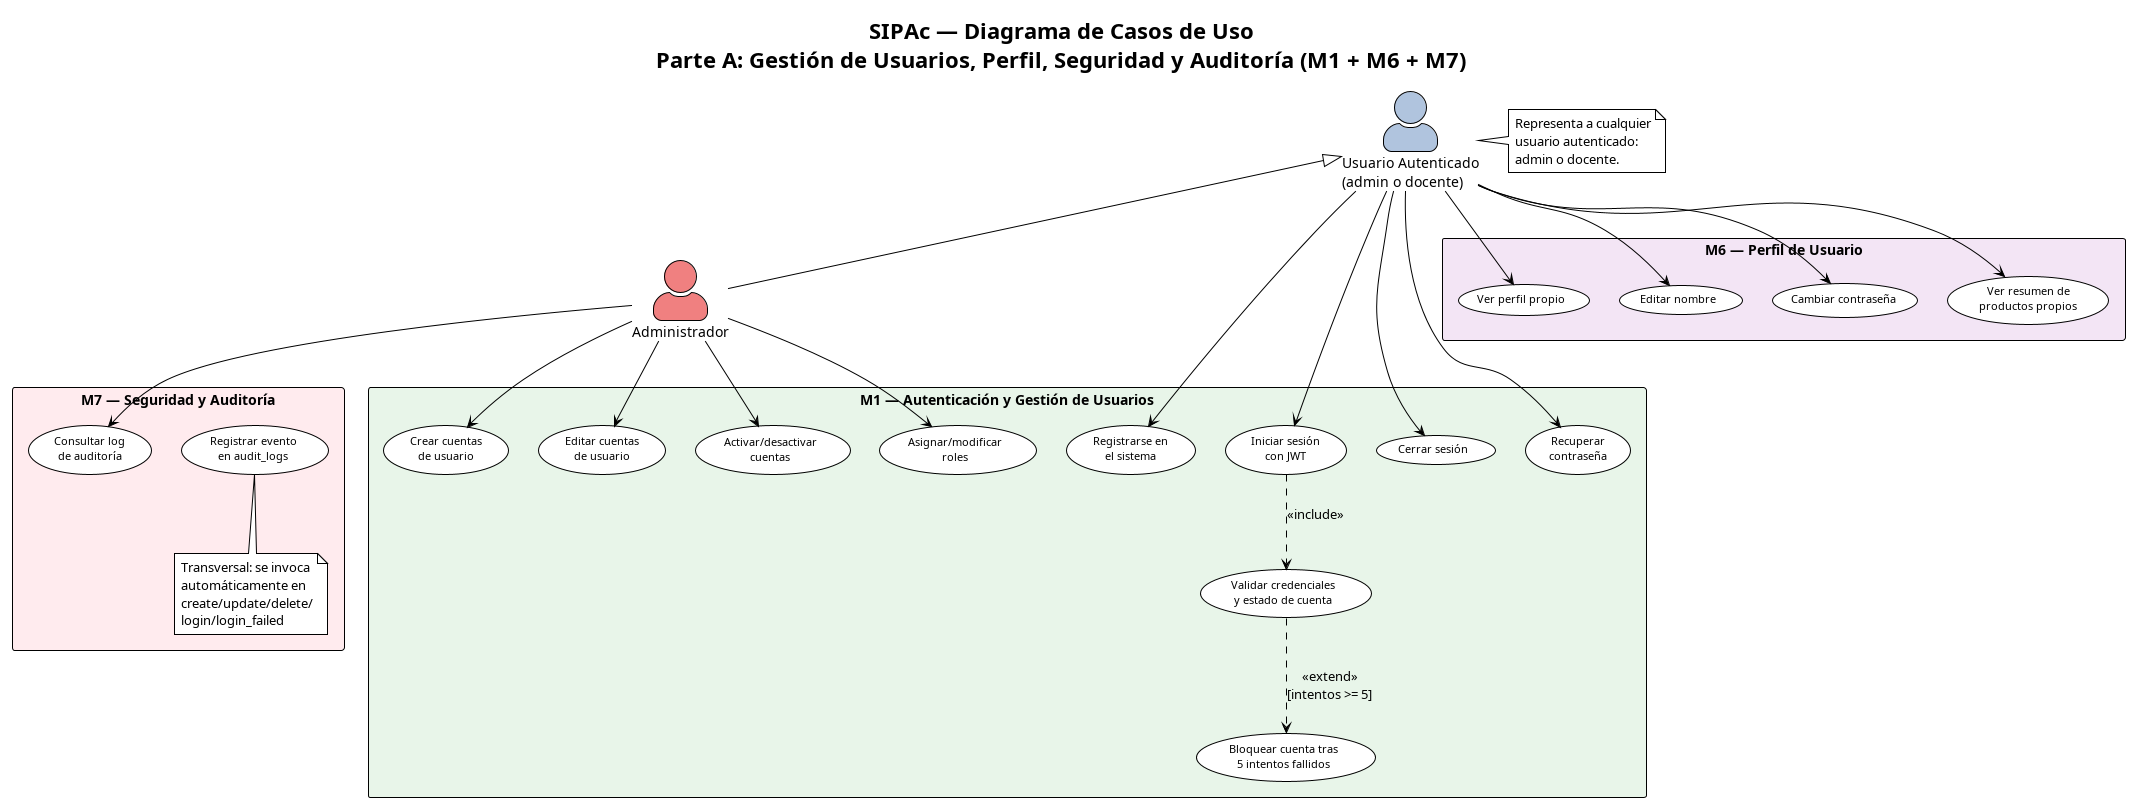

The diagram above was rendered by PlantUML. Its source (embedded in the PNG):
@startuml 02a-casos-de-uso-gestion
!theme plain
skinparam actorStyle awesome
skinparam packageStyle rectangle
skinparam usecaseFontSize 11
skinparam packageFontSize 13
skinparam nodesep 30

title SIPAc — Diagrama de Casos de Uso\nParte A: Gestión de Usuarios, Perfil, Seguridad y Auditoría (M1 + M6 + M7)

' ─── ACTORES ─────────────────────────────────────────
' Se usa generalización de actores para reducir líneas:
' - "Usuario Autenticado" agrupa casos comunes a los 4 roles
' - Admin se muestra aparte para sus casos exclusivos de gestión

actor "Usuario Autenticado\n(admin o docente)" as Auth #LightSteelBlue
actor "Administrador" as Admin #LightCoral

Auth <|-- Admin

note right of Auth
  Representa a cualquier
  usuario autenticado:
  admin o docente.
end note

' ─── M1: AUTENTICACIÓN Y GESTIÓN DE USUARIOS ────────

rectangle "M1 — Autenticación y Gestión de Usuarios" #E8F5E9 {

  usecase "Registrarse en\nel sistema" as UC_REG
  usecase "Iniciar sesión\ncon JWT" as UC_LOGIN
  usecase "Cerrar sesión" as UC_LOGOUT
  usecase "Recuperar\ncontraseña" as UC_RECOVER

  usecase "Crear cuentas\nde usuario" as UC_CREATE_USER
  usecase "Editar cuentas\nde usuario" as UC_EDIT_USER
  usecase "Activar/desactivar\ncuentas" as UC_TOGGLE_USER
  usecase "Asignar/modificar\nroles" as UC_ASSIGN_ROLE

  usecase "Validar credenciales\ny estado de cuenta" as UC_VALIDATE_CRED
  usecase "Bloquear cuenta tras\n5 intentos fallidos" as UC_LOCK

  UC_LOGIN ..> UC_VALIDATE_CRED : <<include>>
  UC_VALIDATE_CRED ..> UC_LOCK : <<extend>>\n[intentos >= 5]
}

' ─── M6: PERFIL DE USUARIO ──────────────────────────

rectangle "M6 — Perfil de Usuario" #F3E5F5 {

  usecase "Ver perfil propio" as UC_VIEW_PROFILE
  usecase "Editar nombre" as UC_EDIT_NAME
  usecase "Cambiar contraseña" as UC_CHANGE_PASS
  usecase "Ver resumen de\nproductos propios" as UC_SUMMARY
}

' ─── M7: SEGURIDAD Y AUDITORÍA ──────────────────────

rectangle "M7 — Seguridad y Auditoría" #FFEBEE {

  usecase "Consultar log\nde auditoría" as UC_VIEW_LOGS
  usecase "Registrar evento\nen audit_logs" as UC_LOG_EVENT

  note bottom of UC_LOG_EVENT
    Transversal: se invoca
    automáticamente en
    create/update/delete/
    login/login_failed
  end note
}

' ─── RELACIONES ──────────────────────────────────────

' Todos los roles — autenticación y perfil
Auth --> UC_REG
Auth --> UC_LOGIN
Auth --> UC_LOGOUT
Auth --> UC_RECOVER
Auth --> UC_VIEW_PROFILE
Auth --> UC_EDIT_NAME
Auth --> UC_CHANGE_PASS
Auth --> UC_SUMMARY

' Solo admin — gestión de usuarios
Admin --> UC_CREATE_USER
Admin --> UC_EDIT_USER
Admin --> UC_TOGGLE_USER
Admin --> UC_ASSIGN_ROLE

' Solo admin — auditoría
Admin --> UC_VIEW_LOGS

@enduml